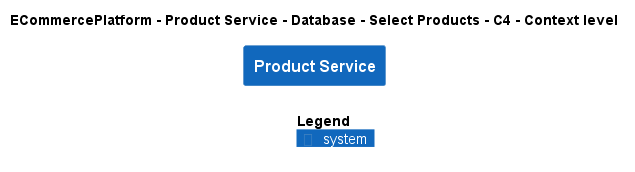

The diagram above was rendered by PlantUML. Its source (embedded in the PNG):
@startuml
!include ..\..\..\..\..\..\..\.c4s\C4_Context.puml

AddElementTag("c4interflow:lifecycle:new", $bgColor=green, $fontColor=#ffffff, $borderColor=green, $shadowing="False")
AddElementTag("c4interflow:lifecycle:changed", $bgColor=orange, $fontColor=#ffffff, $borderColor=orange, $shadowing="False")
AddElementTag("c4interflow:lifecycle:removed", $bgColor=red, $fontColor=#ffffff, $borderColor=red, $shadowing="False")

AddRelTag("c4interflow:lifecycle:new", $textColor=green, $lineColor=green)
AddRelTag("c4interflow:lifecycle:changed", $textColor=orange, $lineColor=orange)
AddRelTag("c4interflow:lifecycle:removed", $textColor=red, $lineColor=red)

SHOW_PERSON_PORTRAIT()
LAYOUT_TOP_DOWN()

skinparam linetype polyline

title ECommercePlatform - Product Service - Database - Select Products - C4 - Context level

System(ECommercePlatform.SoftwareSystems.ProductService, "Product Service", "")



SHOW_LEGEND()
@enduml